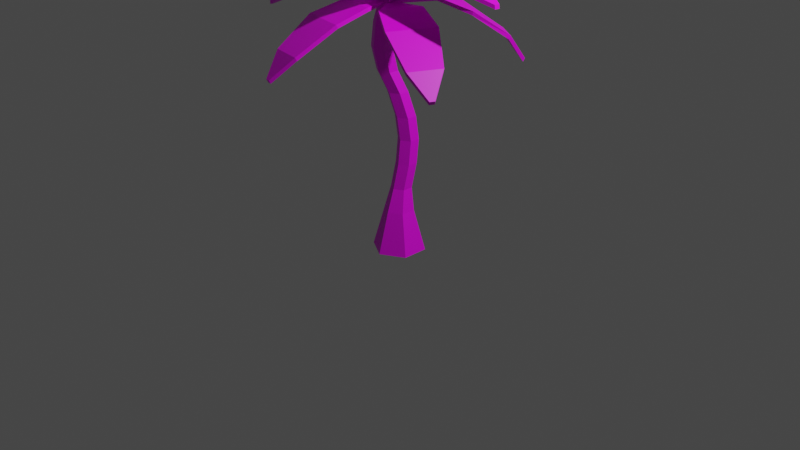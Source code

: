 # Source: Tree_palm.blend  (saved by Blender 2.90.8; exported with 4.5.12 LTS)
import bpy
from mathutils import Matrix  # noqa: F401  (used for matrix-valued properties, if any)

bpy.ops.wm.read_factory_settings(use_empty=True)
scene = bpy.context.scene
scene.name = 'Scene'

# ---- collections
col_collection = bpy.data.collections.new('Collection'); scene.collection.children.link(col_collection)

# ---- images (referenced by path relative to the original .blend; pixels are not part of the script)
import os
ASSET_DIR = os.environ.get("B2B_ASSET_DIR", "")  # directory of the original .blend (textures are referenced by path, not embedded)
HERE = os.path.dirname(os.path.abspath(__file__))  # packed textures are extracted next to this script under _unpacked/

def load_image(name, relpath, width, height, colorspace="sRGB"):
    """Load a texture the original file referenced (path relative to the .blend, or extracted next to this script)."""
    p = next((c for c in (os.path.join(HERE, relpath), os.path.join(ASSET_DIR, relpath)) if relpath and os.path.exists(c)), "")
    if p:
        img = bpy.data.images.load(p, check_existing=True)
        img.name = name
    else:  # same state as the original file: an image datablock whose file is absent (Cycles renders it pink)
        img = bpy.data.images.new(name, width, height)
        img.source = "FILE"
        img.filepath = "//" + (relpath or name)
    img.colorspace_settings.name = colorspace
    return img
img_texture_nature_png = load_image('Texture_Nature.png', 'Texture_Nature.png', 1024, 1024, 'sRGB')

# ---- materials (node trees are filled in below, after node groups)
mat_texture_tree_palm = bpy.data.materials.new('Texture_Tree_Palm')
mat_texture_tree_palm.use_transparent_shadow = False

# ---- material node trees
mat_texture_tree_palm.use_nodes = True; mat_texture_tree_palm.node_tree.nodes.clear()
_N = mat_texture_tree_palm.node_tree.nodes; _L = mat_texture_tree_palm.node_tree.links
n0 = _N.new('ShaderNodeBsdfPrincipled'); n0.name = 'Principled BSDF'; n0.location = (10, 300)
n0.distribution = 'GGX'
n0.subsurface_method = 'BURLEY'
n0.inputs[3].default_value = 1.45
n0.inputs[27].default_value = (0.0, 0.0, 0.0, 1.0)
n0.inputs[28].default_value = 1.0
n1 = _N.new('ShaderNodeOutputMaterial'); n1.name = 'Material Output'; n1.location = (300, 300)
n2 = _N.new('ShaderNodeTexImage'); n2.name = 'Image Texture'; n2.location = (-376, 275)
n2.image = img_texture_nature_png
_L.new(n0.outputs[0], n1.inputs[0])
_L.new(n2.outputs[0], n0.inputs[0])
n1.is_active_output = True

# ---- world
world_world = bpy.data.worlds.new('World'); scene.world = world_world
world_world.use_nodes = True; world_world.node_tree.nodes.clear()
_N = world_world.node_tree.nodes; _L = world_world.node_tree.links
n0 = _N.new('ShaderNodeOutputWorld'); n0.name = 'World Output'; n0.location = (300, 300)
n1 = _N.new('ShaderNodeBackground'); n1.name = 'Background'; n1.location = (10, 300)
n1.inputs[0].default_value = (0.05088, 0.05088, 0.05088, 1.0)
_L.new(n1.outputs[0], n0.inputs[0])
n0.is_active_output = True
world_world.color = (0.05088, 0.05088, 0.05088)
world_world.use_sun_shadow = False
world_world.sun_shadow_jitter_overblur = 0.0

# ---- cameras
cam_camera = bpy.data.cameras.new('Camera')
cam_camera.clip_end = 100.0
cam_camera.ortho_scale = 7.314

# ---- lights
light_light = bpy.data.lights.new('Light', 'POINT')
light_light.transmission_factor = 0.0
light_light.energy = 1000.0
light_light.shadow_soft_size = 0.1
light_light.shadow_maximum_resolution = 0.006
light_light.use_absolute_resolution = True

# ---- meshes
me_cylinder_029 = bpy.data.meshes.new('Cylinder.029')
me_cylinder_029.from_pydata([(-1.177e-06, 0.2742, -0.308), (-1.177e-06, 0.1543, 0.1195), (0.2375, 0.1371, -0.308), (0.1336, 0.07715, 0.1195), (0.2375, -0.1371, -0.308), (0.1336, -0.07715, 0.1195), (-1.201e-06, -0.2742, -0.308), (-1.191e-06, -0.1543, 0.1195), (-0.2375, -0.1371, -0.308), (-0.1336, -0.07715, 0.1195), (-0.2375, 0.1371, -0.308), (-0.1336, 0.07715, 0.1195), (-1.177e-06, 0.1381, 0.3536), (0.09331, 0.08422, 0.3536), (0.09331, -0.02353, 0.3536), (-1.187e-06, -0.0774, 0.3536), (-0.09332, -0.02353, 0.3536), (-0.09332, 0.08422, 0.3536), (0.02137, 0.1843, 0.6137), (0.1147, 0.1305, 0.6137), (0.1147, 0.02271, 0.6137), (0.02137, -0.03116, 0.6137), (-0.07194, 0.02271, 0.6137), (-0.07194, 0.1305, 0.6137), (0.02191, 0.21, 0.8608), (0.1152, 0.1561, 0.8608), (0.1152, 0.04833, 0.8608), (0.02191, -0.005541, 0.8608), (-0.07141, 0.04833, 0.8608), (-0.07141, 0.1561, 0.8608), (-0.001977, 0.193, 1.096), (0.09134, 0.1391, 1.096), (0.09134, 0.03137, 1.096), (-0.001977, -0.02251, 1.096), (-0.09529, 0.03137, 1.096), (-0.09529, 0.1391, 1.096), (-0.0593, 0.1426, 1.345), (0.03401, 0.08875, 1.345), (0.03401, -0.019, 1.345), (-0.0593, -0.07288, 1.345), (-0.1526, -0.019, 1.345), (-0.1526, 0.08875, 1.345), (-0.1233, 0.06751, 1.559), (-0.02994, 0.01364, 1.559), (-0.02994, -0.09412, 1.559), (-0.1233, -0.148, 1.559), (-0.2166, -0.09412, 1.559), (-0.2166, 0.01364, 1.559), (-0.1372, 0.01256, 1.797), (-0.04385, -0.04132, 1.797), (-0.04385, -0.1491, 1.797), (-0.1372, -0.2029, 1.797), (-0.2305, -0.1491, 1.797), (-0.2305, -0.04132, 1.797), (-0.1086, 0.01679, 2.037), (-0.01529, -0.03709, 2.037), (-0.01529, -0.1448, 2.037), (-0.1086, -0.1987, 2.037), (-0.2019, -0.1448, 2.037), (-0.2019, -0.03709, 2.037), (-0.07318, 0.05935, 2.252), (0.02014, 0.005478, 2.252), (0.02014, -0.1023, 2.252), (-0.07318, -0.1561, 2.252), (-0.1665, -0.1023, 2.252), (-0.1665, 0.005478, 2.252), (-0.07318, -0.0484, 2.275), (-0.1217, -0.01316, 2.175), (-0.06529, 0.00579, 2.172), (-0.5544, 1.261, 2.002), (-0.5043, 1.278, 2.0), (-0.5969, 0.9662, 2.203), (-0.5226, 0.5237, 2.32), (-0.3777, 0.2005, 2.274), (0.01567, 0.3327, 2.257), (-0.06066, 0.679, 2.3), (-0.2775, 1.074, 2.189), (-0.3778, 0.2057, 2.312), (-0.1217, -0.01099, 2.194), (-0.06535, 0.007959, 2.191), (-0.2776, 1.079, 2.228), (-0.5044, 1.283, 2.038), (-0.5545, 1.266, 2.04), (-0.597, 0.9715, 2.241), (-0.5227, 0.529, 2.358), (0.01555, 0.3379, 2.295), (-0.06078, 0.6842, 2.338), (-0.1261, -0.09591, 2.17), (-0.1375, -0.0456, 2.166), (-1.435, -0.4075, 2.002), (-1.447, -0.3561, 1.997), (-1.156, -0.4787, 2.147), (-0.7073, -0.4414, 2.305), (-0.3626, -0.3248, 2.317), (-0.4543, 0.07895, 2.284), (-0.815, 0.03278, 2.267), (-1.23, -0.1508, 2.12), (-0.3681, -0.323, 2.355), (-0.1282, -0.09455, 2.193), (-0.1397, -0.04423, 2.189), (-1.236, -0.1489, 2.159), (-1.452, -0.3543, 2.036), (-1.441, -0.4057, 2.04), (-1.161, -0.4768, 2.185), (-0.7128, -0.4395, 2.343), (-0.4598, 0.08078, 2.323), (-0.8205, 0.03462, 2.305), (-0.05541, -0.09424, 2.228), (-0.1171, -0.08266, 2.227), (-0.2795, -1.306, 1.676), (-0.3315, -1.296, 1.675), (-0.1062, -1.136, 1.888), (0.03455, -0.7735, 2.141), (0.06178, -0.4248, 2.236), (-0.3464, -0.3481, 2.23), (-0.4447, -0.6835, 2.133), (-0.4376, -1.074, 1.883), (0.05809, -0.4416, 2.271), (-0.05725, -0.1026, 2.245), (-0.1189, -0.09102, 2.244), (-0.4413, -1.091, 1.918), (-0.3352, -1.313, 1.709), (-0.2832, -1.323, 1.71), (-0.1099, -1.153, 1.923), (0.03086, -0.7903, 2.176), (-0.3501, -0.3649, 2.264), (-0.4484, -0.7003, 2.168), (-0.04729, -0.0143, 2.198), (-0.04979, -0.105, 2.202), (1.286, -0.05812, 2.436), (1.285, -0.1109, 2.439), (0.9929, 0.097, 2.528), (0.538, 0.1838, 2.506), (0.1859, 0.1528, 2.419), (0.2082, -0.2362, 2.445), (0.5487, -0.2876, 2.544), (0.9836, -0.2397, 2.545), (0.1797, 0.1549, 2.457), (-0.0553, -0.0122, 2.235), (-0.0578, -0.1029, 2.24), (0.9775, -0.2376, 2.584), (1.278, -0.1088, 2.477), (1.28, -0.05604, 2.474), (0.9867, 0.09908, 2.567), (0.5318, 0.1858, 2.544), (0.1683, -0.2598, 2.478), (0.5184, -0.3011, 2.569), (-0.1175, -0.04865, 2.162), (-0.08523, -0.000697, 2.159), (-1.181, 0.6961, 2.555), (-1.151, 0.7398, 2.553), (-0.9924, 0.3999, 2.63), (-0.6636, 0.08167, 2.556), (-0.3968, -0.06534, 2.369), (-0.1636, 0.278, 2.352), (-0.3898, 0.4848, 2.535), (-0.8031, 0.6787, 2.616), (-0.3866, -0.07031, 2.406), (-0.1122, -0.05151, 2.18), (-0.0799, -0.003556, 2.177), (-0.793, 0.6737, 2.653), (-1.141, 0.7349, 2.59), (-1.171, 0.6912, 2.592), (-0.9823, 0.3949, 2.667), (-0.6534, 0.0767, 2.593), (-0.1535, 0.273, 2.389), (-0.3796, 0.4798, 2.572), (-0.02488, -0.06102, 2.161), (-0.1106, -0.06161, 2.154), (-0.05921, -1.365, 2.53), (-0.1119, -1.366, 2.527), (0.07884, -1.076, 2.565), (0.1529, -0.605, 2.539), (0.1236, -0.2656, 2.411), (-0.2907, -0.2685, 2.381), (-0.3335, -0.6083, 2.504), (-0.2575, -1.078, 2.541), (0.1208, -0.2553, 2.448), (-0.0276, -0.04892, 2.197), (-0.1134, -0.04951, 2.191), (-0.2603, -1.068, 2.578), (-0.1147, -1.355, 2.564), (-0.06197, -1.355, 2.568), (0.07608, -1.065, 2.603), (0.1502, -0.5947, 2.576), (-0.2934, -0.2582, 2.418), (-0.3363, -0.598, 2.541), (-8.059e-05, -0.05079, 2.227), (-0.0316, -0.1118, 2.226), (1.095, -0.6157, 1.676), (1.071, -0.6627, 1.675), (0.9824, -0.401, 1.888), (0.6755, -0.1622, 2.141), (0.3492, -0.03615, 2.236), (0.1587, -0.4052, 2.23), (0.4518, -0.5956, 2.133), (0.8277, -0.7007, 1.883), (0.3642, -0.04451, 2.271), (0.008111, -0.05534, 2.246), (-0.02341, -0.1164, 2.245), (0.8428, -0.7091, 1.918), (1.086, -0.6711, 1.709), (1.11, -0.6241, 1.71), (0.9975, -0.4094, 1.923), (0.6905, -0.1706, 2.176), (0.1737, -0.4136, 2.264), (0.4668, -0.6039, 2.168), (-0.06666, 0.02414, 2.221), (0.006993, -0.02886, 2.226), (0.6838, 0.9755, 1.614), (0.7266, 0.9447, 1.617), (0.4525, 0.9222, 1.864), (0.1594, 0.6685, 2.118), (-0.01311, 0.3804, 2.259), (0.3073, 0.1854, 2.268), (0.5522, 0.4021, 2.138), (0.7258, 0.7255, 1.883), (-0.004227, 0.3961, 2.293), (-0.05885, 0.03839, 2.256), (0.01481, -0.01462, 2.261), (0.7347, 0.7412, 1.917), (0.7355, 0.9604, 1.652), (0.6926, 0.9912, 1.649), (0.4614, 0.9379, 1.898), (0.1683, 0.6842, 2.152), (0.3324, 0.1538, 2.317), (0.5635, 0.3997, 2.18)], [], [(0, 1, 3, 2), (2, 3, 5, 4), (4, 5, 7, 6), (6, 7, 9, 8), (9, 7, 15, 16), (8, 9, 11, 10), (10, 11, 1, 0), (5, 3, 13, 14), (11, 9, 16, 17), (3, 1, 12, 13), (7, 5, 14, 15), (1, 11, 17, 12), (17, 16, 22, 23), (15, 14, 20, 21), (13, 12, 18, 19), (12, 17, 23, 18), (16, 15, 21, 22), (14, 13, 19, 20), (22, 21, 27, 28), (20, 19, 25, 26), (23, 22, 28, 29), (21, 20, 26, 27), (19, 18, 24, 25), (18, 23, 29, 24), (27, 26, 32, 33), (25, 24, 30, 31), (24, 29, 35, 30), (28, 27, 33, 34), (26, 25, 31, 32), (29, 28, 34, 35), (32, 31, 37, 38), (35, 34, 40, 41), (33, 32, 38, 39), (31, 30, 36, 37), (30, 35, 41, 36), (34, 33, 39, 40), (37, 36, 42, 43), (36, 41, 47, 42), (40, 39, 45, 46), (38, 37, 43, 44), (41, 40, 46, 47), (39, 38, 44, 45), (47, 46, 52, 53), (45, 44, 50, 51), (43, 42, 48, 49), (42, 47, 53, 48), (46, 45, 51, 52), (44, 43, 49, 50), (48, 53, 59, 54), (52, 51, 57, 58), (50, 49, 55, 56), (53, 52, 58, 59), (51, 50, 56, 57), (49, 48, 54, 55), (59, 58, 64, 65), (57, 56, 62, 63), (55, 54, 60, 61), (54, 59, 65, 60), (58, 57, 63, 64), (56, 55, 61, 62), (60, 65, 66), (64, 63, 66), (62, 61, 66), (65, 64, 66), (63, 62, 66), (61, 60, 66), (71, 69, 70, 76), (67, 73, 74, 68), (73, 72, 75, 74), (75, 72, 71, 76), (83, 80, 81, 82), (78, 79, 85, 77), (77, 85, 86, 84), (86, 80, 83, 84), (71, 72, 84, 83), (76, 70, 81, 80), (75, 76, 80, 86), (72, 73, 77, 84), (70, 69, 82, 81), (73, 67, 78, 77), (68, 74, 85, 79), (69, 71, 83, 82), (74, 75, 86, 85), (91, 89, 90, 96), (87, 93, 94, 88), (93, 92, 95, 94), (95, 92, 91, 96), (103, 100, 101, 102), (98, 99, 105, 97), (97, 105, 106, 104), (106, 100, 103, 104), (91, 92, 104, 103), (96, 90, 101, 100), (95, 96, 100, 106), (92, 93, 97, 104), (90, 89, 102, 101), (93, 87, 98, 97), (88, 94, 105, 99), (89, 91, 103, 102), (94, 95, 106, 105), (111, 109, 110, 116), (107, 113, 114, 108), (113, 112, 115, 114), (115, 112, 111, 116), (123, 120, 121, 122), (118, 119, 125, 117), (117, 125, 126, 124), (126, 120, 123, 124), (111, 112, 124, 123), (116, 110, 121, 120), (115, 116, 120, 126), (112, 113, 117, 124), (110, 109, 122, 121), (113, 107, 118, 117), (108, 114, 125, 119), (109, 111, 123, 122), (114, 115, 126, 125), (131, 129, 130, 136), (127, 133, 134, 128), (133, 132, 135, 134), (135, 132, 131, 136), (143, 140, 141, 142), (138, 139, 145, 137), (137, 145, 146, 144), (146, 140, 143, 144), (131, 132, 144, 143), (136, 130, 141, 140), (135, 136, 140, 146), (132, 133, 137, 144), (130, 129, 142, 141), (133, 127, 138, 137), (128, 134, 145, 139), (129, 131, 143, 142), (134, 135, 146, 145), (151, 149, 150, 156), (147, 153, 154, 148), (153, 152, 155, 154), (155, 152, 151, 156), (163, 160, 161, 162), (158, 159, 165, 157), (157, 165, 166, 164), (166, 160, 163, 164), (151, 152, 164, 163), (156, 150, 161, 160), (155, 156, 160, 166), (152, 153, 157, 164), (150, 149, 162, 161), (153, 147, 158, 157), (148, 154, 165, 159), (149, 151, 163, 162), (154, 155, 166, 165), (171, 169, 170, 176), (167, 173, 174, 168), (173, 172, 175, 174), (175, 172, 171, 176), (183, 180, 181, 182), (178, 179, 185, 177), (177, 185, 186, 184), (186, 180, 183, 184), (171, 172, 184, 183), (176, 170, 181, 180), (175, 176, 180, 186), (172, 173, 177, 184), (170, 169, 182, 181), (173, 167, 178, 177), (168, 174, 185, 179), (169, 171, 183, 182), (174, 175, 186, 185), (191, 189, 190, 196), (187, 193, 194, 188), (193, 192, 195, 194), (195, 192, 191, 196), (203, 200, 201, 202), (198, 199, 205, 197), (197, 205, 206, 204), (206, 200, 203, 204), (191, 192, 204, 203), (196, 190, 201, 200), (195, 196, 200, 206), (192, 193, 197, 204), (190, 189, 202, 201), (193, 187, 198, 197), (188, 194, 205, 199), (189, 191, 203, 202), (194, 195, 206, 205), (211, 209, 210, 216), (207, 213, 214, 208), (213, 212, 215, 214), (215, 212, 211, 216), (223, 220, 221, 222), (218, 219, 225, 217), (217, 225, 226, 224), (226, 220, 223, 224), (211, 212, 224, 223), (216, 210, 221, 220), (215, 216, 220, 226), (212, 213, 217, 224), (210, 209, 222, 221), (213, 207, 218, 217), (208, 214, 225, 219), (209, 211, 223, 222), (214, 215, 226, 225)])
_uv = me_cylinder_029.uv_layers.new(name='UVMap')
_uv.uv.foreach_set('vector', [0.3369, 0.9648, 0.4004, 0.9336, 0.418, 0.9512, 0.3662, 0.9922, 0.3252, 0.7988, 0.3906, 0.832, 0.3809, 0.8496, 0.3057, 0.8311, 0.3057, 0.8311, 0.3809, 0.8496, 0.376, 0.8711, 0.2988, 0.8643, 0.2988, 0.8643, 0.376, 0.8711, 0.3799, 0.8916, 0.3008, 0.9004, 0.3799, 0.8916, 0.376, 0.8711, 0.4248, 0.873, 0.4268, 0.8896, 0.3008, 0.9004, 0.3799, 0.8916, 0.3887, 0.9131, 0.3145, 0.9346, 0.3145, 0.9346, 0.3887, 0.9131, 0.4004, 0.9336, 0.3369, 0.9648, 0.3809, 0.8496, 0.3906, 0.832, 0.4277, 0.8418, 0.4258, 0.8564, 0.3887, 0.9131, 0.3799, 0.8916, 0.4268, 0.8896, 0.4336, 0.9053, 0.418, 0.9512, 0.4004, 0.9336, 0.4414, 0.9189, 0.4492, 0.9336, 0.376, 0.8711, 0.3809, 0.8496, 0.4258, 0.8564, 0.4248, 0.873, 0.4004, 0.9336, 0.3887, 0.9131, 0.4336, 0.9053, 0.4414, 0.9189, 0.4336, 0.9053, 0.4268, 0.8896, 0.4785, 0.8848, 0.4844, 0.8984, 0.4248, 0.873, 0.4258, 0.8564, 0.4746, 0.8555, 0.4756, 0.8691, 0.4492, 0.9336, 0.4414, 0.9189, 0.4893, 0.9131, 0.4932, 0.9277, 0.4414, 0.9189, 0.4336, 0.9053, 0.4844, 0.8984, 0.4893, 0.9131, 0.4268, 0.8896, 0.4248, 0.873, 0.4756, 0.8691, 0.4785, 0.8848, 0.4258, 0.8564, 0.4277, 0.8418, 0.4736, 0.8398, 0.4746, 0.8555, 0.4785, 0.8848, 0.4756, 0.8691, 0.5215, 0.8652, 0.5264, 0.8818, 0.4746, 0.8555, 0.4736, 0.8398, 0.5166, 0.8359, 0.5186, 0.8496, 0.4844, 0.8984, 0.4785, 0.8848, 0.5264, 0.8818, 0.5293, 0.8965, 0.4756, 0.8691, 0.4746, 0.8555, 0.5186, 0.8496, 0.5215, 0.8652, 0.4932, 0.9277, 0.4893, 0.9131, 0.5322, 0.9092, 0.5342, 0.9238, 0.4893, 0.9131, 0.4844, 0.8984, 0.5293, 0.8965, 0.5322, 0.9092, 0.5215, 0.8652, 0.5186, 0.8496, 0.5596, 0.8486, 0.5674, 0.8633, 0.5342, 0.9238, 0.5322, 0.9092, 0.5713, 0.9062, 0.5742, 0.9199, 0.5322, 0.9092, 0.5293, 0.8965, 0.5713, 0.8926, 0.5713, 0.9062, 0.5264, 0.8818, 0.5215, 0.8652, 0.5674, 0.8633, 0.5703, 0.877, 0.5186, 0.8496, 0.5166, 0.8359, 0.5557, 0.834, 0.5596, 0.8486, 0.5293, 0.8965, 0.5264, 0.8818, 0.5703, 0.877, 0.5713, 0.8926, 0.5596, 0.8486, 0.5557, 0.834, 0.5996, 0.834, 0.6055, 0.8477, 0.5713, 0.8926, 0.5703, 0.877, 0.6172, 0.873, 0.6152, 0.8877, 0.5674, 0.8633, 0.5596, 0.8486, 0.6055, 0.8477, 0.6143, 0.8604, 0.5742, 0.9199, 0.5713, 0.9062, 0.6143, 0.9014, 0.6162, 0.915, 0.5713, 0.9062, 0.5713, 0.8926, 0.6152, 0.8877, 0.6143, 0.9014, 0.5703, 0.877, 0.5674, 0.8633, 0.6143, 0.8604, 0.6172, 0.873, 0.6162, 0.915, 0.6143, 0.9014, 0.6504, 0.8945, 0.6553, 0.9082, 0.6143, 0.9014, 0.6152, 0.8877, 0.6523, 0.8818, 0.6504, 0.8945, 0.6172, 0.873, 0.6143, 0.8604, 0.6514, 0.8584, 0.6543, 0.8711, 0.6055, 0.8477, 0.5996, 0.834, 0.6387, 0.834, 0.6465, 0.8467, 0.6152, 0.8877, 0.6172, 0.873, 0.6543, 0.8711, 0.6523, 0.8818, 0.6143, 0.8604, 0.6055, 0.8477, 0.6465, 0.8467, 0.6514, 0.8584, 0.6523, 0.8818, 0.6543, 0.8711, 0.6865, 0.8672, 0.6865, 0.8789, 0.6514, 0.8584, 0.6465, 0.8467, 0.6826, 0.8467, 0.6846, 0.8574, 0.6553, 0.9082, 0.6504, 0.8945, 0.6895, 0.8906, 0.6943, 0.9033, 0.6504, 0.8945, 0.6523, 0.8818, 0.6865, 0.8789, 0.6895, 0.8906, 0.6543, 0.8711, 0.6514, 0.8584, 0.6846, 0.8574, 0.6865, 0.8672, 0.6465, 0.8467, 0.6387, 0.834, 0.6807, 0.834, 0.6826, 0.8467, 0.6895, 0.8906, 0.6865, 0.8789, 0.7168, 0.874, 0.7256, 0.8838, 0.6865, 0.8672, 0.6846, 0.8574, 0.7139, 0.8564, 0.7129, 0.8652, 0.6826, 0.8467, 0.6807, 0.834, 0.7197, 0.8359, 0.7168, 0.8467, 0.6865, 0.8789, 0.6865, 0.8672, 0.7129, 0.8652, 0.7168, 0.874, 0.6846, 0.8574, 0.6826, 0.8467, 0.7168, 0.8467, 0.7139, 0.8564, 0.6943, 0.9033, 0.6895, 0.8906, 0.7256, 0.8838, 0.7344, 0.8955, 0.7168, 0.874, 0.7129, 0.8652, 0.7344, 0.8643, 0.7373, 0.8711, 0.7139, 0.8564, 0.7168, 0.8467, 0.7393, 0.8516, 0.7344, 0.8574, 0.7344, 0.8955, 0.7256, 0.8838, 0.7441, 0.874, 0.7588, 0.8779, 0.7256, 0.8838, 0.7168, 0.874, 0.7373, 0.8711, 0.7441, 0.874, 0.7129, 0.8652, 0.7139, 0.8564, 0.7344, 0.8574, 0.7344, 0.8643, 0.7168, 0.8467, 0.7197, 0.8359, 0.752, 0.8467, 0.7393, 0.8516, 0.7441, 0.874, 0.7373, 0.8711, 0.75, 0.8633, 0.7344, 0.8643, 0.7344, 0.8574, 0.75, 0.8633, 0.7393, 0.8516, 0.752, 0.8467, 0.75, 0.8633, 0.7373, 0.8711, 0.7344, 0.8643, 0.75, 0.8633, 0.7344, 0.8574, 0.7393, 0.8516, 0.75, 0.8633, 0.7588, 0.8779, 0.7441, 0.874, 0.75, 0.8633, 0.6758, 0.6943, 0.6396, 0.7783, 0.6309, 0.7764, 0.6152, 0.6982, 0.5449, 0.4619, 0.624, 0.4795, 0.5693, 0.5488, 0.5381, 0.4746, 0.624, 0.4795, 0.6758, 0.5615, 0.5918, 0.6133, 0.5693, 0.5488, 0.5918, 0.6133, 0.6758, 0.5615, 0.6758, 0.6943, 0.6152, 0.6982, 0.5635, 0.7363, 0.6104, 0.6982, 0.623, 0.7695, 0.6172, 0.7764, 0.5234, 0.4785, 0.5361, 0.4785, 0.5654, 0.5547, 0.5049, 0.5742, 0.5049, 0.5742, 0.5654, 0.5547, 0.5869, 0.6162, 0.5186, 0.6523, 0.5869, 0.6162, 0.6104, 0.6982, 0.5635, 0.7363, 0.5186, 0.6523, 0.5596, 0.7451, 0.5127, 0.6572, 0.5186, 0.6523, 0.5635, 0.7363, 0.6152, 0.6982, 0.6309, 0.7764, 0.623, 0.7695, 0.6104, 0.6982, 0.5918, 0.6133, 0.6152, 0.6982, 0.6104, 0.6982, 0.5869, 0.6162, 0.5127, 0.6572, 0.4971, 0.5703, 0.5049, 0.5742, 0.5186, 0.6523, 0.6309, 0.7764, 0.6201, 0.7881, 0.6172, 0.7764, 0.623, 0.7695, 0.4971, 0.5703, 0.5205, 0.4746, 0.5234, 0.4785, 0.5049, 0.5742, 0.5381, 0.4746, 0.5693, 0.5488, 0.5654, 0.5547, 0.5361, 0.4785, 0.6201, 0.7881, 0.5596, 0.7451, 0.5635, 0.7363, 0.6172, 0.7764, 0.5693, 0.5488, 0.5918, 0.6133, 0.5869, 0.6162, 0.5654, 0.5547, 0.8604, 0.748, 0.792, 0.7676, 0.7842, 0.7588, 0.7969, 0.7041, 0.8027, 0.4824, 0.8818, 0.5596, 0.7959, 0.5635, 0.79, 0.4844, 0.8818, 0.5596, 0.9092, 0.6533, 0.7998, 0.623, 0.7959, 0.5635, 0.7998, 0.623, 0.9092, 0.6533, 0.8604, 0.748, 0.7969, 0.7041, 0.7236, 0.6914, 0.79, 0.6992, 0.7783, 0.75, 0.7686, 0.749, 0.7705, 0.4805, 0.7852, 0.4863, 0.7891, 0.5645, 0.7217, 0.5342, 0.7217, 0.5342, 0.7891, 0.5645, 0.792, 0.6211, 0.7051, 0.5947, 0.792, 0.6211, 0.79, 0.6992, 0.7236, 0.6914, 0.7051, 0.5947, 0.7168, 0.6953, 0.6973, 0.5918, 0.7051, 0.5947, 0.7236, 0.6914, 0.7969, 0.7041, 0.7842, 0.7588, 0.7783, 0.75, 0.79, 0.6992, 0.7998, 0.623, 0.7969, 0.7041, 0.79, 0.6992, 0.792, 0.6211, 0.6973, 0.5918, 0.7158, 0.5264, 0.7217, 0.5342, 0.7051, 0.5947, 0.7842, 0.7588, 0.7686, 0.7588, 0.7686, 0.749, 0.7783, 0.75, 0.7158, 0.5264, 0.7686, 0.4756, 0.7705, 0.4805, 0.7217, 0.5342, 0.79, 0.4844, 0.7959, 0.5635, 0.7891, 0.5645, 0.7852, 0.4863, 0.7686, 0.7588, 0.7168, 0.6953, 0.7236, 0.6914, 0.7686, 0.749, 0.7959, 0.5635, 0.7998, 0.623, 0.792, 0.6211, 0.7891, 0.5645, 0.2119, 0.7002, 0.1738, 0.7734, 0.165, 0.7695, 0.1533, 0.7002, 0.0791, 0.4629, 0.1582, 0.4814, 0.1035, 0.5518, 0.07227, 0.4766, 0.1582, 0.4814, 0.2119, 0.5645, 0.127, 0.6152, 0.1035, 0.5518, 0.127, 0.6152, 0.2119, 0.5645, 0.2119, 0.7002, 0.1533, 0.7002, 0.1016, 0.7422, 0.1465, 0.7012, 0.1572, 0.7637, 0.1504, 0.7695, 0.05664, 0.4805, 0.07031, 0.4805, 0.09961, 0.5586, 0.04004, 0.5771, 0.04004, 0.5771, 0.09961, 0.5586, 0.1221, 0.6182, 0.05371, 0.6572, 0.1221, 0.6182, 0.1465, 0.7012, 0.1016, 0.7422, 0.05371, 0.6572, 0.09863, 0.75, 0.04785, 0.6611, 0.05371, 0.6572, 0.1016, 0.7422, 0.1533, 0.7002, 0.165, 0.7695, 0.1572, 0.7637, 0.1465, 0.7012, 0.127, 0.6152, 0.1533, 0.7002, 0.1465, 0.7012, 0.1221, 0.6182, 0.04785, 0.6611, 0.03418, 0.5742, 0.04004, 0.5771, 0.05371, 0.6572, 0.165, 0.7695, 0.1533, 0.7803, 0.1504, 0.7695, 0.1572, 0.7637, 0.03418, 0.5742, 0.05273, 0.4766, 0.05664, 0.4805, 0.04004, 0.5771, 0.07227, 0.4766, 0.1035, 0.5518, 0.09961, 0.5586, 0.07031, 0.4805, 0.1533, 0.7803, 0.09863, 0.75, 0.1016, 0.7422, 0.1504, 0.7695, 0.1035, 0.5518, 0.127, 0.6152, 0.1221, 0.6182, 0.09961, 0.5586, 0.416, 0.7178, 0.3545, 0.7842, 0.3477, 0.7783, 0.3574, 0.6992, 0.374, 0.4355, 0.4268, 0.502, 0.3594, 0.5391, 0.3564, 0.4453, 0.4268, 0.502, 0.4443, 0.5918, 0.3584, 0.6104, 0.3594, 0.5391, 0.3584, 0.6104, 0.4443, 0.5918, 0.416, 0.7178, 0.3574, 0.6992, 0.2959, 0.7168, 0.3506, 0.6963, 0.3418, 0.7686, 0.333, 0.7725, 0.3281, 0.4512, 0.3496, 0.4512, 0.3496, 0.5381, 0.292, 0.5342, 0.292, 0.5342, 0.3496, 0.5381, 0.3535, 0.6045, 0.2764, 0.6152, 0.3535, 0.6045, 0.3506, 0.6963, 0.2959, 0.7168, 0.2764, 0.6152, 0.2891, 0.7236, 0.2676, 0.6162, 0.2764, 0.6152, 0.2959, 0.7168, 0.3574, 0.6992, 0.3477, 0.7783, 0.3418, 0.7686, 0.3506, 0.6963, 0.3584, 0.6104, 0.3574, 0.6992, 0.3506, 0.6963, 0.3535, 0.6045, 0.2676, 0.6162, 0.2861, 0.5283, 0.292, 0.5342, 0.2764, 0.6152, 0.3477, 0.7783, 0.332, 0.7842, 0.333, 0.7725, 0.3418, 0.7686, 0.2861, 0.5283, 0.3252, 0.4424, 0.3281, 0.4512, 0.292, 0.5342, 0.3564, 0.4453, 0.3594, 0.5391, 0.3496, 0.5381, 0.3496, 0.4512, 0.332, 0.7842, 0.2891, 0.7236, 0.2959, 0.7168, 0.333, 0.7725, 0.3594, 0.5391, 0.3584, 0.6104, 0.3535, 0.6045, 0.3496, 0.5381, 0.7617, 0.4121, 0.7256, 0.4961, 0.7158, 0.4941, 0.7012, 0.416, 0.6299, 0.1797, 0.71, 0.1963, 0.6553, 0.2666, 0.623, 0.1924, 0.71, 0.1963, 0.7617, 0.2793, 0.6777, 0.3301, 0.6553, 0.2666, 0.6777, 0.3301, 0.7617, 0.2793, 0.7617, 0.4121, 0.7012, 0.416, 0.6494, 0.4541, 0.6953, 0.416, 0.709, 0.4873, 0.7012, 0.4941, 0.6094, 0.1953, 0.6211, 0.1963, 0.6514, 0.2715, 0.5908, 0.291, 0.5908, 0.291, 0.6514, 0.2715, 0.6719, 0.334, 0.6045, 0.3711, 0.6719, 0.334, 0.6953, 0.416, 0.6494, 0.4541, 0.6045, 0.3711, 0.6455, 0.4629, 0.5977, 0.374, 0.6045, 0.3711, 0.6494, 0.4541, 0.7012, 0.416, 0.7158, 0.4941, 0.709, 0.4873, 0.6953, 0.416, 0.6777, 0.3301, 0.7012, 0.416, 0.6953, 0.416, 0.6719, 0.334, 0.5977, 0.374, 0.583, 0.2881, 0.5908, 0.291, 0.6045, 0.3711, 0.7158, 0.4941, 0.7051, 0.5059, 0.7012, 0.4941, 0.709, 0.4873, 0.583, 0.2881, 0.6064, 0.1924, 0.6094, 0.1953, 0.5908, 0.291, 0.623, 0.1924, 0.6553, 0.2666, 0.6514, 0.2715, 0.6211, 0.1963, 0.7051, 0.5059, 0.6455, 0.4629, 0.6494, 0.4541, 0.7012, 0.4941, 0.6553, 0.2666, 0.6777, 0.3301, 0.6719, 0.334, 0.6514, 0.2715, 0.3008, 0.4248, 0.2627, 0.4961, 0.2539, 0.4922, 0.2432, 0.4238, 0.1768, 0.1719, 0.252, 0.2061, 0.1924, 0.2715, 0.1621, 0.1895, 0.252, 0.2061, 0.3008, 0.2871, 0.2158, 0.335, 0.1924, 0.2715, 0.2158, 0.335, 0.3008, 0.2871, 0.3008, 0.4248, 0.2432, 0.4238, 0.1904, 0.4648, 0.2363, 0.4238, 0.2461, 0.4873, 0.2393, 0.4941, 0.1387, 0.2061, 0.1582, 0.1973, 0.1885, 0.2764, 0.1299, 0.2969, 0.1299, 0.2969, 0.1885, 0.2764, 0.2109, 0.3379, 0.1426, 0.374, 0.2109, 0.3379, 0.2363, 0.4238, 0.1904, 0.4648, 0.1426, 0.374, 0.1875, 0.4746, 0.1357, 0.3789, 0.1426, 0.374, 0.1904, 0.4648, 0.2432, 0.4238, 0.2539, 0.4922, 0.2461, 0.4873, 0.2363, 0.4238, 0.2158, 0.335, 0.2432, 0.4238, 0.2363, 0.4238, 0.2109, 0.3379, 0.1357, 0.3789, 0.124, 0.2949, 0.1299, 0.2969, 0.1426, 0.374, 0.2539, 0.4922, 0.2432, 0.5049, 0.2393, 0.4941, 0.2461, 0.4873, 0.124, 0.2949, 0.1318, 0.1992, 0.1387, 0.2061, 0.1299, 0.2969, 0.1621, 0.1895, 0.1924, 0.2715, 0.1885, 0.2764, 0.1582, 0.1973, 0.2432, 0.5049, 0.1875, 0.4746, 0.1904, 0.4648, 0.2393, 0.4941, 0.1924, 0.2715, 0.2158, 0.335, 0.2109, 0.3379, 0.1885, 0.2764, 0.9365, 0.4521, 0.8682, 0.4707, 0.8594, 0.4609, 0.875, 0.4062, 0.8896, 0.1914, 0.9648, 0.2676, 0.8799, 0.2695, 0.876, 0.1953, 0.9648, 0.2676, 0.9893, 0.3643, 0.8799, 0.3301, 0.8799, 0.2695, 0.8799, 0.3301, 0.9893, 0.3643, 0.9365, 0.4521, 0.875, 0.4062, 0.8047, 0.3926, 0.8672, 0.4014, 0.8555, 0.4512, 0.8457, 0.4502, 0.8555, 0.1846, 0.8711, 0.1963, 0.874, 0.2705, 0.8027, 0.2363, 0.8027, 0.2363, 0.874, 0.2705, 0.874, 0.3271, 0.7861, 0.2998, 0.874, 0.3271, 0.8672, 0.4014, 0.8047, 0.3926, 0.7861, 0.2998, 0.7969, 0.3965, 0.7783, 0.2959, 0.7861, 0.2998, 0.8047, 0.3926, 0.875, 0.4062, 0.8594, 0.4609, 0.8555, 0.4512, 0.8672, 0.4014, 0.8799, 0.3301, 0.875, 0.4062, 0.8672, 0.4014, 0.874, 0.3271, 0.7783, 0.2959, 0.7959, 0.2285, 0.8027, 0.2363, 0.7861, 0.2998, 0.8594, 0.4609, 0.8447, 0.459, 0.8457, 0.4502, 0.8555, 0.4512, 0.7959, 0.2285, 0.8535, 0.1797, 0.8555, 0.1846, 0.8027, 0.2363, 0.876, 0.1953, 0.8799, 0.2695, 0.874, 0.2705, 0.8711, 0.1963, 0.8447, 0.459, 0.7969, 0.3965, 0.8047, 0.3926, 0.8457, 0.4502, 0.8799, 0.2695, 0.8799, 0.3301, 0.874, 0.3271, 0.874, 0.2705, 0.4463, 0.1807, 0.5137, 0.1445, 0.5205, 0.1543, 0.4971, 0.2275, 0.4346, 0.4814, 0.3936, 0.3916, 0.4639, 0.3828, 0.4521, 0.4775, 0.3936, 0.3916, 0.3936, 0.29, 0.4766, 0.3135, 0.4639, 0.3828, 0.4766, 0.3135, 0.3936, 0.29, 0.4463, 0.1807, 0.4971, 0.2275, 0.5557, 0.2383, 0.502, 0.2324, 0.5225, 0.166, 0.5322, 0.166, 0.4785, 0.4834, 0.459, 0.4746, 0.4736, 0.3857, 0.5283, 0.416, 0.5283, 0.416, 0.4736, 0.3857, 0.4805, 0.3174, 0.5547, 0.3428, 0.4805, 0.3174, 0.502, 0.2324, 0.5557, 0.2383, 0.5547, 0.3428, 0.5625, 0.2324, 0.5625, 0.3457, 0.5547, 0.3428, 0.5557, 0.2383, 0.4971, 0.2275, 0.5205, 0.1543, 0.5225, 0.166, 0.502, 0.2324, 0.4766, 0.3135, 0.4971, 0.2275, 0.502, 0.2324, 0.4805, 0.3174, 0.5625, 0.3457, 0.5322, 0.4238, 0.5283, 0.416, 0.5547, 0.3428, 0.5205, 0.1543, 0.5342, 0.1553, 0.5322, 0.166, 0.5225, 0.166, 0.5322, 0.4238, 0.4805, 0.4932, 0.4785, 0.4834, 0.5283, 0.416, 0.4521, 0.4775, 0.4639, 0.3828, 0.4736, 0.3857, 0.459, 0.4746, 0.5342, 0.1553, 0.5625, 0.2324, 0.5557, 0.2383, 0.5322, 0.166, 0.4639, 0.3828, 0.4766, 0.3135, 0.4805, 0.3174, 0.4736, 0.3857])
_uv.active_render = True
_uv = me_cylinder_029.uv_layers.new(name='UVMap.001')
_uv.uv.foreach_set('vector', [0.3369, 0.9648, 0.4004, 0.9336, 0.418, 0.9512, 0.3662, 0.9922, 0.3252, 0.7988, 0.3906, 0.832, 0.3809, 0.8496, 0.3057, 0.8311, 0.3057, 0.8311, 0.3809, 0.8496, 0.376, 0.8711, 0.2988, 0.8643, 0.2988, 0.8643, 0.376, 0.8711, 0.3799, 0.8916, 0.3008, 0.9004, 0.3799, 0.8916, 0.376, 0.8711, 0.4248, 0.873, 0.4268, 0.8896, 0.3008, 0.9004, 0.3799, 0.8916, 0.3887, 0.9131, 0.3145, 0.9346, 0.3145, 0.9346, 0.3887, 0.9131, 0.4004, 0.9336, 0.3369, 0.9648, 0.3809, 0.8496, 0.3906, 0.832, 0.4277, 0.8418, 0.4258, 0.8564, 0.3887, 0.9131, 0.3799, 0.8916, 0.4268, 0.8896, 0.4336, 0.9053, 0.418, 0.9512, 0.4004, 0.9336, 0.4414, 0.9189, 0.4492, 0.9336, 0.376, 0.8711, 0.3809, 0.8496, 0.4258, 0.8564, 0.4248, 0.873, 0.4004, 0.9336, 0.3887, 0.9131, 0.4336, 0.9053, 0.4414, 0.9189, 0.4336, 0.9053, 0.4268, 0.8896, 0.4785, 0.8848, 0.4844, 0.8984, 0.4248, 0.873, 0.4258, 0.8564, 0.4746, 0.8555, 0.4756, 0.8691, 0.4492, 0.9336, 0.4414, 0.9189, 0.4893, 0.9131, 0.4932, 0.9277, 0.4414, 0.9189, 0.4336, 0.9053, 0.4844, 0.8984, 0.4893, 0.9131, 0.4268, 0.8896, 0.4248, 0.873, 0.4756, 0.8691, 0.4785, 0.8848, 0.4258, 0.8564, 0.4277, 0.8418, 0.4736, 0.8398, 0.4746, 0.8555, 0.4785, 0.8848, 0.4756, 0.8691, 0.5215, 0.8652, 0.5264, 0.8818, 0.4746, 0.8555, 0.4736, 0.8398, 0.5166, 0.8359, 0.5186, 0.8496, 0.4844, 0.8984, 0.4785, 0.8848, 0.5264, 0.8818, 0.5293, 0.8965, 0.4756, 0.8691, 0.4746, 0.8555, 0.5186, 0.8496, 0.5215, 0.8652, 0.4932, 0.9277, 0.4893, 0.9131, 0.5322, 0.9092, 0.5342, 0.9238, 0.4893, 0.9131, 0.4844, 0.8984, 0.5293, 0.8965, 0.5322, 0.9092, 0.5215, 0.8652, 0.5186, 0.8496, 0.5596, 0.8486, 0.5674, 0.8633, 0.5342, 0.9238, 0.5322, 0.9092, 0.5713, 0.9062, 0.5742, 0.9199, 0.5322, 0.9092, 0.5293, 0.8965, 0.5713, 0.8926, 0.5713, 0.9062, 0.5264, 0.8818, 0.5215, 0.8652, 0.5674, 0.8633, 0.5703, 0.877, 0.5186, 0.8496, 0.5166, 0.8359, 0.5557, 0.834, 0.5596, 0.8486, 0.5293, 0.8965, 0.5264, 0.8818, 0.5703, 0.877, 0.5713, 0.8926, 0.5596, 0.8486, 0.5557, 0.834, 0.5996, 0.834, 0.6055, 0.8477, 0.5713, 0.8926, 0.5703, 0.877, 0.6172, 0.873, 0.6152, 0.8877, 0.5674, 0.8633, 0.5596, 0.8486, 0.6055, 0.8477, 0.6143, 0.8604, 0.5742, 0.9199, 0.5713, 0.9062, 0.6143, 0.9014, 0.6162, 0.915, 0.5713, 0.9062, 0.5713, 0.8926, 0.6152, 0.8877, 0.6143, 0.9014, 0.5703, 0.877, 0.5674, 0.8633, 0.6143, 0.8604, 0.6172, 0.873, 0.6162, 0.915, 0.6143, 0.9014, 0.6504, 0.8945, 0.6553, 0.9082, 0.6143, 0.9014, 0.6152, 0.8877, 0.6523, 0.8818, 0.6504, 0.8945, 0.6172, 0.873, 0.6143, 0.8604, 0.6514, 0.8584, 0.6543, 0.8711, 0.6055, 0.8477, 0.5996, 0.834, 0.6387, 0.834, 0.6465, 0.8467, 0.6152, 0.8877, 0.6172, 0.873, 0.6543, 0.8711, 0.6523, 0.8818, 0.6143, 0.8604, 0.6055, 0.8477, 0.6465, 0.8467, 0.6514, 0.8584, 0.6523, 0.8818, 0.6543, 0.8711, 0.6865, 0.8672, 0.6865, 0.8789, 0.6514, 0.8584, 0.6465, 0.8467, 0.6826, 0.8467, 0.6846, 0.8574, 0.6553, 0.9082, 0.6504, 0.8945, 0.6895, 0.8906, 0.6943, 0.9033, 0.6504, 0.8945, 0.6523, 0.8818, 0.6865, 0.8789, 0.6895, 0.8906, 0.6543, 0.8711, 0.6514, 0.8584, 0.6846, 0.8574, 0.6865, 0.8672, 0.6465, 0.8467, 0.6387, 0.834, 0.6807, 0.834, 0.6826, 0.8467, 0.6895, 0.8906, 0.6865, 0.8789, 0.7168, 0.874, 0.7256, 0.8838, 0.6865, 0.8672, 0.6846, 0.8574, 0.7139, 0.8564, 0.7129, 0.8652, 0.6826, 0.8467, 0.6807, 0.834, 0.7197, 0.8359, 0.7168, 0.8467, 0.6865, 0.8789, 0.6865, 0.8672, 0.7129, 0.8652, 0.7168, 0.874, 0.6846, 0.8574, 0.6826, 0.8467, 0.7168, 0.8467, 0.7139, 0.8564, 0.6943, 0.9033, 0.6895, 0.8906, 0.7256, 0.8838, 0.7344, 0.8955, 0.7168, 0.874, 0.7129, 0.8652, 0.7344, 0.8643, 0.7373, 0.8711, 0.7139, 0.8564, 0.7168, 0.8467, 0.7393, 0.8516, 0.7344, 0.8574, 0.7344, 0.8955, 0.7256, 0.8838, 0.7441, 0.874, 0.7588, 0.8779, 0.7256, 0.8838, 0.7168, 0.874, 0.7373, 0.8711, 0.7441, 0.874, 0.7129, 0.8652, 0.7139, 0.8564, 0.7344, 0.8574, 0.7344, 0.8643, 0.7168, 0.8467, 0.7197, 0.8359, 0.752, 0.8467, 0.7393, 0.8516, 0.7441, 0.874, 0.7373, 0.8711, 0.75, 0.8633, 0.7344, 0.8643, 0.7344, 0.8574, 0.75, 0.8633, 0.7393, 0.8516, 0.752, 0.8467, 0.75, 0.8633, 0.7373, 0.8711, 0.7344, 0.8643, 0.75, 0.8633, 0.7344, 0.8574, 0.7393, 0.8516, 0.75, 0.8633, 0.7588, 0.8779, 0.7441, 0.874, 0.75, 0.8633, 0.6758, 0.6943, 0.6396, 0.7783, 0.6309, 0.7764, 0.6152, 0.6982, 0.5449, 0.4619, 0.624, 0.4795, 0.5693, 0.5488, 0.5381, 0.4746, 0.624, 0.4795, 0.6758, 0.5615, 0.5918, 0.6133, 0.5693, 0.5488, 0.5918, 0.6133, 0.6758, 0.5615, 0.6758, 0.6943, 0.6152, 0.6982, 0.5635, 0.7363, 0.6104, 0.6982, 0.623, 0.7695, 0.6172, 0.7764, 0.5234, 0.4785, 0.5361, 0.4785, 0.5654, 0.5547, 0.5049, 0.5742, 0.5049, 0.5742, 0.5654, 0.5547, 0.5869, 0.6162, 0.5186, 0.6523, 0.5869, 0.6162, 0.6104, 0.6982, 0.5635, 0.7363, 0.5186, 0.6523, 0.5596, 0.7451, 0.5127, 0.6572, 0.5186, 0.6523, 0.5635, 0.7363, 0.6152, 0.6982, 0.6309, 0.7764, 0.623, 0.7695, 0.6104, 0.6982, 0.5918, 0.6133, 0.6152, 0.6982, 0.6104, 0.6982, 0.5869, 0.6162, 0.5127, 0.6572, 0.4971, 0.5703, 0.5049, 0.5742, 0.5186, 0.6523, 0.6309, 0.7764, 0.6201, 0.7881, 0.6172, 0.7764, 0.623, 0.7695, 0.4971, 0.5703, 0.5205, 0.4746, 0.5234, 0.4785, 0.5049, 0.5742, 0.5381, 0.4746, 0.5693, 0.5488, 0.5654, 0.5547, 0.5361, 0.4785, 0.6201, 0.7881, 0.5596, 0.7451, 0.5635, 0.7363, 0.6172, 0.7764, 0.5693, 0.5488, 0.5918, 0.6133, 0.5869, 0.6162, 0.5654, 0.5547, 0.8604, 0.748, 0.792, 0.7676, 0.7842, 0.7588, 0.7969, 0.7041, 0.8027, 0.4824, 0.8818, 0.5596, 0.7959, 0.5635, 0.79, 0.4844, 0.8818, 0.5596, 0.9092, 0.6533, 0.7998, 0.623, 0.7959, 0.5635, 0.7998, 0.623, 0.9092, 0.6533, 0.8604, 0.748, 0.7969, 0.7041, 0.7236, 0.6914, 0.79, 0.6992, 0.7783, 0.75, 0.7686, 0.749, 0.7705, 0.4805, 0.7852, 0.4863, 0.7891, 0.5645, 0.7217, 0.5342, 0.7217, 0.5342, 0.7891, 0.5645, 0.792, 0.6211, 0.7051, 0.5947, 0.792, 0.6211, 0.79, 0.6992, 0.7236, 0.6914, 0.7051, 0.5947, 0.7168, 0.6953, 0.6973, 0.5918, 0.7051, 0.5947, 0.7236, 0.6914, 0.7969, 0.7041, 0.7842, 0.7588, 0.7783, 0.75, 0.79, 0.6992, 0.7998, 0.623, 0.7969, 0.7041, 0.79, 0.6992, 0.792, 0.6211, 0.6973, 0.5918, 0.7158, 0.5264, 0.7217, 0.5342, 0.7051, 0.5947, 0.7842, 0.7588, 0.7686, 0.7588, 0.7686, 0.749, 0.7783, 0.75, 0.7158, 0.5264, 0.7686, 0.4756, 0.7705, 0.4805, 0.7217, 0.5342, 0.79, 0.4844, 0.7959, 0.5635, 0.7891, 0.5645, 0.7852, 0.4863, 0.7686, 0.7588, 0.7168, 0.6953, 0.7236, 0.6914, 0.7686, 0.749, 0.7959, 0.5635, 0.7998, 0.623, 0.792, 0.6211, 0.7891, 0.5645, 0.2119, 0.7002, 0.1738, 0.7734, 0.165, 0.7695, 0.1533, 0.7002, 0.0791, 0.4629, 0.1582, 0.4814, 0.1035, 0.5518, 0.07227, 0.4766, 0.1582, 0.4814, 0.2119, 0.5645, 0.127, 0.6152, 0.1035, 0.5518, 0.127, 0.6152, 0.2119, 0.5645, 0.2119, 0.7002, 0.1533, 0.7002, 0.1016, 0.7422, 0.1465, 0.7012, 0.1572, 0.7637, 0.1504, 0.7695, 0.05664, 0.4805, 0.07031, 0.4805, 0.09961, 0.5586, 0.04004, 0.5771, 0.04004, 0.5771, 0.09961, 0.5586, 0.1221, 0.6182, 0.05371, 0.6572, 0.1221, 0.6182, 0.1465, 0.7012, 0.1016, 0.7422, 0.05371, 0.6572, 0.09863, 0.75, 0.04785, 0.6611, 0.05371, 0.6572, 0.1016, 0.7422, 0.1533, 0.7002, 0.165, 0.7695, 0.1572, 0.7637, 0.1465, 0.7012, 0.127, 0.6152, 0.1533, 0.7002, 0.1465, 0.7012, 0.1221, 0.6182, 0.04785, 0.6611, 0.03418, 0.5742, 0.04004, 0.5771, 0.05371, 0.6572, 0.165, 0.7695, 0.1533, 0.7803, 0.1504, 0.7695, 0.1572, 0.7637, 0.03418, 0.5742, 0.05273, 0.4766, 0.05664, 0.4805, 0.04004, 0.5771, 0.07227, 0.4766, 0.1035, 0.5518, 0.09961, 0.5586, 0.07031, 0.4805, 0.1533, 0.7803, 0.09863, 0.75, 0.1016, 0.7422, 0.1504, 0.7695, 0.1035, 0.5518, 0.127, 0.6152, 0.1221, 0.6182, 0.09961, 0.5586, 0.416, 0.7178, 0.3545, 0.7842, 0.3477, 0.7783, 0.3574, 0.6992, 0.374, 0.4355, 0.4268, 0.502, 0.3594, 0.5391, 0.3564, 0.4453, 0.4268, 0.502, 0.4443, 0.5918, 0.3584, 0.6104, 0.3594, 0.5391, 0.3584, 0.6104, 0.4443, 0.5918, 0.416, 0.7178, 0.3574, 0.6992, 0.2959, 0.7168, 0.3506, 0.6963, 0.3418, 0.7686, 0.333, 0.7725, 0.3281, 0.4512, 0.3496, 0.4512, 0.3496, 0.5381, 0.292, 0.5342, 0.292, 0.5342, 0.3496, 0.5381, 0.3535, 0.6045, 0.2764, 0.6152, 0.3535, 0.6045, 0.3506, 0.6963, 0.2959, 0.7168, 0.2764, 0.6152, 0.2891, 0.7236, 0.2676, 0.6162, 0.2764, 0.6152, 0.2959, 0.7168, 0.3574, 0.6992, 0.3477, 0.7783, 0.3418, 0.7686, 0.3506, 0.6963, 0.3584, 0.6104, 0.3574, 0.6992, 0.3506, 0.6963, 0.3535, 0.6045, 0.2676, 0.6162, 0.2861, 0.5283, 0.292, 0.5342, 0.2764, 0.6152, 0.3477, 0.7783, 0.332, 0.7842, 0.333, 0.7725, 0.3418, 0.7686, 0.2861, 0.5283, 0.3252, 0.4424, 0.3281, 0.4512, 0.292, 0.5342, 0.3564, 0.4453, 0.3594, 0.5391, 0.3496, 0.5381, 0.3496, 0.4512, 0.332, 0.7842, 0.2891, 0.7236, 0.2959, 0.7168, 0.333, 0.7725, 0.3594, 0.5391, 0.3584, 0.6104, 0.3535, 0.6045, 0.3496, 0.5381, 0.7617, 0.4121, 0.7256, 0.4961, 0.7158, 0.4941, 0.7012, 0.416, 0.6299, 0.1797, 0.71, 0.1963, 0.6553, 0.2666, 0.623, 0.1924, 0.71, 0.1963, 0.7617, 0.2793, 0.6777, 0.3301, 0.6553, 0.2666, 0.6777, 0.3301, 0.7617, 0.2793, 0.7617, 0.4121, 0.7012, 0.416, 0.6494, 0.4541, 0.6953, 0.416, 0.709, 0.4873, 0.7012, 0.4941, 0.6094, 0.1953, 0.6211, 0.1963, 0.6514, 0.2715, 0.5908, 0.291, 0.5908, 0.291, 0.6514, 0.2715, 0.6719, 0.334, 0.6045, 0.3711, 0.6719, 0.334, 0.6953, 0.416, 0.6494, 0.4541, 0.6045, 0.3711, 0.6455, 0.4629, 0.5977, 0.374, 0.6045, 0.3711, 0.6494, 0.4541, 0.7012, 0.416, 0.7158, 0.4941, 0.709, 0.4873, 0.6953, 0.416, 0.6777, 0.3301, 0.7012, 0.416, 0.6953, 0.416, 0.6719, 0.334, 0.5977, 0.374, 0.583, 0.2881, 0.5908, 0.291, 0.6045, 0.3711, 0.7158, 0.4941, 0.7051, 0.5059, 0.7012, 0.4941, 0.709, 0.4873, 0.583, 0.2881, 0.6064, 0.1924, 0.6094, 0.1953, 0.5908, 0.291, 0.623, 0.1924, 0.6553, 0.2666, 0.6514, 0.2715, 0.6211, 0.1963, 0.7051, 0.5059, 0.6455, 0.4629, 0.6494, 0.4541, 0.7012, 0.4941, 0.6553, 0.2666, 0.6777, 0.3301, 0.6719, 0.334, 0.6514, 0.2715, 0.3008, 0.4248, 0.2627, 0.4961, 0.2539, 0.4922, 0.2432, 0.4238, 0.1768, 0.1719, 0.252, 0.2061, 0.1924, 0.2715, 0.1621, 0.1895, 0.252, 0.2061, 0.3008, 0.2871, 0.2158, 0.335, 0.1924, 0.2715, 0.2158, 0.335, 0.3008, 0.2871, 0.3008, 0.4248, 0.2432, 0.4238, 0.1904, 0.4648, 0.2363, 0.4238, 0.2461, 0.4873, 0.2393, 0.4941, 0.1387, 0.2061, 0.1582, 0.1973, 0.1885, 0.2764, 0.1299, 0.2969, 0.1299, 0.2969, 0.1885, 0.2764, 0.2109, 0.3379, 0.1426, 0.374, 0.2109, 0.3379, 0.2363, 0.4238, 0.1904, 0.4648, 0.1426, 0.374, 0.1875, 0.4746, 0.1357, 0.3789, 0.1426, 0.374, 0.1904, 0.4648, 0.2432, 0.4238, 0.2539, 0.4922, 0.2461, 0.4873, 0.2363, 0.4238, 0.2158, 0.335, 0.2432, 0.4238, 0.2363, 0.4238, 0.2109, 0.3379, 0.1357, 0.3789, 0.124, 0.2949, 0.1299, 0.2969, 0.1426, 0.374, 0.2539, 0.4922, 0.2432, 0.5049, 0.2393, 0.4941, 0.2461, 0.4873, 0.124, 0.2949, 0.1318, 0.1992, 0.1387, 0.2061, 0.1299, 0.2969, 0.1621, 0.1895, 0.1924, 0.2715, 0.1885, 0.2764, 0.1582, 0.1973, 0.2432, 0.5049, 0.1875, 0.4746, 0.1904, 0.4648, 0.2393, 0.4941, 0.1924, 0.2715, 0.2158, 0.335, 0.2109, 0.3379, 0.1885, 0.2764, 0.9365, 0.4521, 0.8682, 0.4707, 0.8594, 0.4609, 0.875, 0.4062, 0.8896, 0.1914, 0.9648, 0.2676, 0.8799, 0.2695, 0.876, 0.1953, 0.9648, 0.2676, 0.9893, 0.3643, 0.8799, 0.3301, 0.8799, 0.2695, 0.8799, 0.3301, 0.9893, 0.3643, 0.9365, 0.4521, 0.875, 0.4062, 0.8047, 0.3926, 0.8672, 0.4014, 0.8555, 0.4512, 0.8457, 0.4502, 0.8555, 0.1846, 0.8711, 0.1963, 0.874, 0.2705, 0.8027, 0.2363, 0.8027, 0.2363, 0.874, 0.2705, 0.874, 0.3271, 0.7861, 0.2998, 0.874, 0.3271, 0.8672, 0.4014, 0.8047, 0.3926, 0.7861, 0.2998, 0.7969, 0.3965, 0.7783, 0.2959, 0.7861, 0.2998, 0.8047, 0.3926, 0.875, 0.4062, 0.8594, 0.4609, 0.8555, 0.4512, 0.8672, 0.4014, 0.8799, 0.3301, 0.875, 0.4062, 0.8672, 0.4014, 0.874, 0.3271, 0.7783, 0.2959, 0.7959, 0.2285, 0.8027, 0.2363, 0.7861, 0.2998, 0.8594, 0.4609, 0.8447, 0.459, 0.8457, 0.4502, 0.8555, 0.4512, 0.7959, 0.2285, 0.8535, 0.1797, 0.8555, 0.1846, 0.8027, 0.2363, 0.876, 0.1953, 0.8799, 0.2695, 0.874, 0.2705, 0.8711, 0.1963, 0.8447, 0.459, 0.7969, 0.3965, 0.8047, 0.3926, 0.8457, 0.4502, 0.8799, 0.2695, 0.8799, 0.3301, 0.874, 0.3271, 0.874, 0.2705, 0.4463, 0.1807, 0.5137, 0.1445, 0.5205, 0.1543, 0.4971, 0.2275, 0.4346, 0.4814, 0.3936, 0.3916, 0.4639, 0.3828, 0.4521, 0.4775, 0.3936, 0.3916, 0.3936, 0.29, 0.4766, 0.3135, 0.4639, 0.3828, 0.4766, 0.3135, 0.3936, 0.29, 0.4463, 0.1807, 0.4971, 0.2275, 0.5557, 0.2383, 0.502, 0.2324, 0.5225, 0.166, 0.5322, 0.166, 0.4785, 0.4834, 0.459, 0.4746, 0.4736, 0.3857, 0.5283, 0.416, 0.5283, 0.416, 0.4736, 0.3857, 0.4805, 0.3174, 0.5547, 0.3428, 0.4805, 0.3174, 0.502, 0.2324, 0.5557, 0.2383, 0.5547, 0.3428, 0.5625, 0.2324, 0.5625, 0.3457, 0.5547, 0.3428, 0.5557, 0.2383, 0.4971, 0.2275, 0.5205, 0.1543, 0.5225, 0.166, 0.502, 0.2324, 0.4766, 0.3135, 0.4971, 0.2275, 0.502, 0.2324, 0.4805, 0.3174, 0.5625, 0.3457, 0.5322, 0.4238, 0.5283, 0.416, 0.5547, 0.3428, 0.5205, 0.1543, 0.5342, 0.1553, 0.5322, 0.166, 0.5225, 0.166, 0.5322, 0.4238, 0.4805, 0.4932, 0.4785, 0.4834, 0.5283, 0.416, 0.4521, 0.4775, 0.4639, 0.3828, 0.4736, 0.3857, 0.459, 0.4746, 0.5342, 0.1553, 0.5625, 0.2324, 0.5557, 0.2383, 0.5322, 0.166, 0.4639, 0.3828, 0.4766, 0.3135, 0.4805, 0.3174, 0.4736, 0.3857])
me_cylinder_029.materials.append(mat_texture_tree_palm)
me_cylinder_029.use_remesh_fix_poles = True
me_cylinder_029.use_remesh_preserve_attributes = False
me_cylinder_029.use_mirror_vertex_groups = False
me_cylinder_029.update()

# ---- objects
ob_light = bpy.data.objects.new('Light', light_light)
ob_camera = bpy.data.objects.new('Camera', cam_camera)
ob_tree_palm = bpy.data.objects.new('Tree_Palm', me_cylinder_029)

# ---- transforms, parenting, visibility, modifiers, constraints
ob_light.location = (4.076, 1.005, 5.904)
ob_light.rotation_euler = (0.6503, 0.05522, 1.866)
ob_light.lock_rotations_4d = False
ob_light.empty_display_type = 'ARROWS'
ob_light.color = (0.0, 0.0, 0.0, 0.0)
ob_light.lineart.crease_threshold = 0.0
ob_camera.location = (7.359, -6.926, 4.958)
ob_camera.rotation_euler = (1.109, 0.0, 0.8149)
ob_camera.lock_rotations_4d = False
ob_camera.empty_display_type = 'ARROWS'
ob_camera.color = (0.0, 0.0, 0.0, 0.0)
ob_camera.display_type = 'WIRE'
ob_camera.lineart.crease_threshold = 0.0
ob_tree_palm.location = (0.0, 0.0, 0.0)
ob_tree_palm.lineart.crease_threshold = 0.0

# ---- collection membership
col_collection.objects.link(ob_light)
col_collection.objects.link(ob_camera)
col_collection.objects.link(ob_tree_palm)

# ---- scene / render settings (as saved in the file)
scene.camera = ob_camera
scene.frame_start = 1; scene.frame_end = 250; scene.frame_set(1)
scene.render.engine = 'BLENDER_EEVEE_NEXT'
scene.cycles.use_denoising = False
scene.cycles.samples = 128
scene.cycles.sampling_pattern = 'TABULATED_SOBOL'
scene.cycles.use_adaptive_sampling = False
scene.cycles.use_light_tree = False
scene.view_settings.view_transform = 'Filmic'
bpy.context.view_layer.update()

